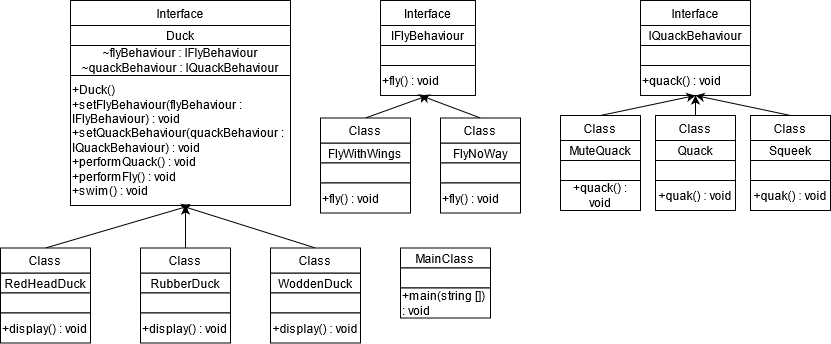

The diagram above was exported from draw.io. Its source (the exported page's mxGraphModel, read from the mxfile embedded in the PNG):
<mxGraphModel dx="1958" dy="479" grid="1" gridSize="10" guides="1" tooltips="1" connect="1" arrows="1" fold="1" page="1" pageScale="1" pageWidth="850" pageHeight="1100" math="0" shadow="0">
  <root>
    <mxCell id="0" />
    <mxCell id="1" parent="0" />
    <mxCell id="euR6suMoJPXLR49hFROT-1" value="MainClass" style="rounded=0;whiteSpace=wrap;html=1;" vertex="1" parent="1">
      <mxGeometry x="200" y="262.5" width="90" height="20" as="geometry" />
    </mxCell>
    <mxCell id="euR6suMoJPXLR49hFROT-2" value="" style="rounded=0;whiteSpace=wrap;html=1;" vertex="1" parent="1">
      <mxGeometry x="200" y="282.5" width="90" height="20" as="geometry" />
    </mxCell>
    <mxCell id="euR6suMoJPXLR49hFROT-4" value="&lt;div align=&quot;left&quot;&gt;+main(string []) : void&lt;/div&gt;" style="rounded=0;whiteSpace=wrap;html=1;align=left;" vertex="1" parent="1">
      <mxGeometry x="200" y="302.5" width="90" height="30" as="geometry" />
    </mxCell>
    <mxCell id="euR6suMoJPXLR49hFROT-5" value="RedHeadDuck" style="rounded=0;whiteSpace=wrap;html=1;" vertex="1" parent="1">
      <mxGeometry x="-200" y="287.5" width="90" height="20" as="geometry" />
    </mxCell>
    <mxCell id="euR6suMoJPXLR49hFROT-6" value="" style="rounded=0;whiteSpace=wrap;html=1;" vertex="1" parent="1">
      <mxGeometry x="-200" y="307.5" width="90" height="20" as="geometry" />
    </mxCell>
    <mxCell id="euR6suMoJPXLR49hFROT-7" value="&lt;div align=&quot;left&quot;&gt;+display() : void&lt;/div&gt;" style="rounded=0;whiteSpace=wrap;html=1;align=left;" vertex="1" parent="1">
      <mxGeometry x="-200" y="327.5" width="90" height="30" as="geometry" />
    </mxCell>
    <mxCell id="euR6suMoJPXLR49hFROT-8" value="RubberDuck" style="rounded=0;whiteSpace=wrap;html=1;" vertex="1" parent="1">
      <mxGeometry x="-60" y="287.5" width="90" height="20" as="geometry" />
    </mxCell>
    <mxCell id="euR6suMoJPXLR49hFROT-9" value="" style="rounded=0;whiteSpace=wrap;html=1;" vertex="1" parent="1">
      <mxGeometry x="-60" y="307.5" width="90" height="20" as="geometry" />
    </mxCell>
    <mxCell id="euR6suMoJPXLR49hFROT-10" value="&lt;div align=&quot;left&quot;&gt;+display() : void&lt;br&gt;&lt;/div&gt;" style="rounded=0;whiteSpace=wrap;html=1;align=left;" vertex="1" parent="1">
      <mxGeometry x="-60" y="327.5" width="90" height="30" as="geometry" />
    </mxCell>
    <mxCell id="euR6suMoJPXLR49hFROT-11" value="&lt;div&gt;Duck&lt;/div&gt;" style="rounded=0;whiteSpace=wrap;html=1;" vertex="1" parent="1">
      <mxGeometry x="-130" y="40" width="220" height="20" as="geometry" />
    </mxCell>
    <mxCell id="euR6suMoJPXLR49hFROT-12" value="~flyBehaviour : IFlyBehaviour&lt;br&gt;~quackBehaviour : IQuackBehaviour" style="rounded=0;whiteSpace=wrap;html=1;" vertex="1" parent="1">
      <mxGeometry x="-130" y="60" width="220" height="30" as="geometry" />
    </mxCell>
    <mxCell id="euR6suMoJPXLR49hFROT-13" value="&lt;div align=&quot;left&quot;&gt;+Duck()&lt;br&gt;&lt;/div&gt;&lt;div align=&quot;left&quot;&gt;+setFlyBehaviour(flyBehaviour : IFlyBehaviour) : void&lt;br&gt;&lt;/div&gt;&lt;div align=&quot;left&quot;&gt;+setQuackBehaviour(quackBehaviour : IQuackBehaviour) : void&lt;br&gt;+performQuack() : void&lt;/div&gt;&lt;div align=&quot;left&quot;&gt;+performFly() : void&lt;/div&gt;&lt;div align=&quot;left&quot;&gt;+swim() : void&lt;/div&gt;" style="rounded=0;whiteSpace=wrap;html=1;align=left;" vertex="1" parent="1">
      <mxGeometry x="-130" y="90" width="220" height="130" as="geometry" />
    </mxCell>
    <mxCell id="euR6suMoJPXLR49hFROT-14" value="WoddenDuck" style="rounded=0;whiteSpace=wrap;html=1;" vertex="1" parent="1">
      <mxGeometry x="70" y="287.5" width="90" height="20" as="geometry" />
    </mxCell>
    <mxCell id="euR6suMoJPXLR49hFROT-15" value="" style="rounded=0;whiteSpace=wrap;html=1;" vertex="1" parent="1">
      <mxGeometry x="70" y="307.5" width="90" height="20" as="geometry" />
    </mxCell>
    <mxCell id="euR6suMoJPXLR49hFROT-16" value="+display() : void" style="rounded=0;whiteSpace=wrap;html=1;" vertex="1" parent="1">
      <mxGeometry x="70" y="327.5" width="90" height="30" as="geometry" />
    </mxCell>
    <mxCell id="euR6suMoJPXLR49hFROT-26" value="FlyNoWay" style="rounded=0;whiteSpace=wrap;html=1;" vertex="1" parent="1">
      <mxGeometry x="240" y="157.5" width="80" height="20" as="geometry" />
    </mxCell>
    <mxCell id="euR6suMoJPXLR49hFROT-27" value="" style="rounded=0;whiteSpace=wrap;html=1;" vertex="1" parent="1">
      <mxGeometry x="240" y="177.5" width="80" height="20" as="geometry" />
    </mxCell>
    <mxCell id="euR6suMoJPXLR49hFROT-28" value="&lt;div align=&quot;left&quot;&gt;+fly() : void&lt;/div&gt;" style="rounded=0;whiteSpace=wrap;html=1;align=left;" vertex="1" parent="1">
      <mxGeometry x="240" y="197.5" width="80" height="30" as="geometry" />
    </mxCell>
    <mxCell id="euR6suMoJPXLR49hFROT-29" value="FlyWithWings" style="rounded=0;whiteSpace=wrap;html=1;" vertex="1" parent="1">
      <mxGeometry x="120" y="157.5" width="90" height="20" as="geometry" />
    </mxCell>
    <mxCell id="euR6suMoJPXLR49hFROT-30" value="" style="rounded=0;whiteSpace=wrap;html=1;" vertex="1" parent="1">
      <mxGeometry x="120" y="177.5" width="90" height="20" as="geometry" />
    </mxCell>
    <mxCell id="euR6suMoJPXLR49hFROT-31" value="&lt;div align=&quot;left&quot;&gt;+fly() : void&lt;/div&gt;" style="rounded=0;whiteSpace=wrap;html=1;align=left;" vertex="1" parent="1">
      <mxGeometry x="120" y="197.5" width="90" height="30" as="geometry" />
    </mxCell>
    <mxCell id="euR6suMoJPXLR49hFROT-32" value="IFlyBehaviour" style="rounded=0;whiteSpace=wrap;html=1;" vertex="1" parent="1">
      <mxGeometry x="180" y="40" width="95" height="20" as="geometry" />
    </mxCell>
    <mxCell id="euR6suMoJPXLR49hFROT-33" value="" style="rounded=0;whiteSpace=wrap;html=1;" vertex="1" parent="1">
      <mxGeometry x="180" y="60" width="95" height="20" as="geometry" />
    </mxCell>
    <mxCell id="euR6suMoJPXLR49hFROT-34" value="&lt;div align=&quot;left&quot;&gt;+fly() : void&lt;/div&gt;" style="rounded=0;whiteSpace=wrap;html=1;align=left;" vertex="1" parent="1">
      <mxGeometry x="180" y="80" width="95" height="30" as="geometry" />
    </mxCell>
    <mxCell id="euR6suMoJPXLR49hFROT-35" value="IQuackBehaviour" style="rounded=0;whiteSpace=wrap;html=1;" vertex="1" parent="1">
      <mxGeometry x="440" y="40" width="110" height="20" as="geometry" />
    </mxCell>
    <mxCell id="euR6suMoJPXLR49hFROT-36" value="" style="rounded=0;whiteSpace=wrap;html=1;" vertex="1" parent="1">
      <mxGeometry x="440" y="60" width="110" height="20" as="geometry" />
    </mxCell>
    <mxCell id="euR6suMoJPXLR49hFROT-37" value="&lt;div align=&quot;left&quot;&gt;+quack() : void&lt;br&gt;&lt;/div&gt;" style="rounded=0;whiteSpace=wrap;html=1;align=left;" vertex="1" parent="1">
      <mxGeometry x="440" y="80" width="110" height="30" as="geometry" />
    </mxCell>
    <mxCell id="euR6suMoJPXLR49hFROT-45" value="MuteQuack" style="rounded=0;whiteSpace=wrap;html=1;" vertex="1" parent="1">
      <mxGeometry x="360" y="155" width="80" height="20" as="geometry" />
    </mxCell>
    <mxCell id="euR6suMoJPXLR49hFROT-46" value="" style="rounded=0;whiteSpace=wrap;html=1;" vertex="1" parent="1">
      <mxGeometry x="360" y="175" width="80" height="20" as="geometry" />
    </mxCell>
    <mxCell id="euR6suMoJPXLR49hFROT-47" value="+quack() : void" style="rounded=0;whiteSpace=wrap;html=1;" vertex="1" parent="1">
      <mxGeometry x="360" y="195" width="80" height="30" as="geometry" />
    </mxCell>
    <mxCell id="euR6suMoJPXLR49hFROT-48" value="Quack" style="rounded=0;whiteSpace=wrap;html=1;" vertex="1" parent="1">
      <mxGeometry x="455" y="155" width="80" height="20" as="geometry" />
    </mxCell>
    <mxCell id="euR6suMoJPXLR49hFROT-49" value="" style="rounded=0;whiteSpace=wrap;html=1;" vertex="1" parent="1">
      <mxGeometry x="455" y="175" width="80" height="20" as="geometry" />
    </mxCell>
    <mxCell id="euR6suMoJPXLR49hFROT-50" value="+quak() : void" style="rounded=0;whiteSpace=wrap;html=1;" vertex="1" parent="1">
      <mxGeometry x="455" y="195" width="80" height="30" as="geometry" />
    </mxCell>
    <mxCell id="euR6suMoJPXLR49hFROT-51" value="Squeek" style="rounded=0;whiteSpace=wrap;html=1;" vertex="1" parent="1">
      <mxGeometry x="550" y="155" width="80" height="20" as="geometry" />
    </mxCell>
    <mxCell id="euR6suMoJPXLR49hFROT-52" value="" style="rounded=0;whiteSpace=wrap;html=1;" vertex="1" parent="1">
      <mxGeometry x="550" y="175" width="80" height="20" as="geometry" />
    </mxCell>
    <mxCell id="euR6suMoJPXLR49hFROT-53" value="+quak() : void" style="rounded=0;whiteSpace=wrap;html=1;" vertex="1" parent="1">
      <mxGeometry x="550" y="195" width="80" height="30" as="geometry" />
    </mxCell>
    <mxCell id="euR6suMoJPXLR49hFROT-56" value="Class" style="rounded=0;whiteSpace=wrap;html=1;" vertex="1" parent="1">
      <mxGeometry x="-200" y="262.5" width="90" height="25" as="geometry" />
    </mxCell>
    <mxCell id="euR6suMoJPXLR49hFROT-57" value="Class" style="rounded=0;whiteSpace=wrap;html=1;" vertex="1" parent="1">
      <mxGeometry x="70" y="262.5" width="90" height="25" as="geometry" />
    </mxCell>
    <mxCell id="euR6suMoJPXLR49hFROT-59" value="Class" style="rounded=0;whiteSpace=wrap;html=1;" vertex="1" parent="1">
      <mxGeometry x="-60" y="262.5" width="90" height="25" as="geometry" />
    </mxCell>
    <mxCell id="euR6suMoJPXLR49hFROT-60" value="Interface" style="rounded=0;whiteSpace=wrap;html=1;" vertex="1" parent="1">
      <mxGeometry x="-130" y="15" width="220" height="25" as="geometry" />
    </mxCell>
    <mxCell id="euR6suMoJPXLR49hFROT-65" value="" style="endArrow=classic;html=1;exitX=0.5;exitY=0;exitDx=0;exitDy=0;entryX=0.5;entryY=1;entryDx=0;entryDy=0;" edge="1" parent="1" source="euR6suMoJPXLR49hFROT-57" target="euR6suMoJPXLR49hFROT-13">
      <mxGeometry width="50" height="50" relative="1" as="geometry">
        <mxPoint x="40" y="270" as="sourcePoint" />
        <mxPoint x="90" y="220" as="targetPoint" />
      </mxGeometry>
    </mxCell>
    <mxCell id="euR6suMoJPXLR49hFROT-66" value="" style="endArrow=classic;html=1;exitX=0.5;exitY=0;exitDx=0;exitDy=0;" edge="1" parent="1" source="euR6suMoJPXLR49hFROT-59">
      <mxGeometry width="50" height="50" relative="1" as="geometry">
        <mxPoint x="40" y="270" as="sourcePoint" />
        <mxPoint x="-15" y="220" as="targetPoint" />
      </mxGeometry>
    </mxCell>
    <mxCell id="euR6suMoJPXLR49hFROT-67" value="" style="endArrow=classic;html=1;exitX=0.5;exitY=0;exitDx=0;exitDy=0;" edge="1" parent="1" source="euR6suMoJPXLR49hFROT-56">
      <mxGeometry width="50" height="50" relative="1" as="geometry">
        <mxPoint x="-60" y="270" as="sourcePoint" />
        <mxPoint x="-10" y="220" as="targetPoint" />
      </mxGeometry>
    </mxCell>
    <mxCell id="euR6suMoJPXLR49hFROT-68" value="Interface" style="rounded=0;whiteSpace=wrap;html=1;" vertex="1" parent="1">
      <mxGeometry x="180" y="15" width="95" height="25" as="geometry" />
    </mxCell>
    <mxCell id="euR6suMoJPXLR49hFROT-69" value="Interface" style="rounded=0;whiteSpace=wrap;html=1;" vertex="1" parent="1">
      <mxGeometry x="440" y="15" width="110" height="25" as="geometry" />
    </mxCell>
    <mxCell id="euR6suMoJPXLR49hFROT-70" value="Class" style="rounded=0;whiteSpace=wrap;html=1;" vertex="1" parent="1">
      <mxGeometry x="120" y="132.5" width="90" height="25" as="geometry" />
    </mxCell>
    <mxCell id="euR6suMoJPXLR49hFROT-72" value="Class" style="rounded=0;whiteSpace=wrap;html=1;" vertex="1" parent="1">
      <mxGeometry x="360" y="130" width="80" height="25" as="geometry" />
    </mxCell>
    <mxCell id="euR6suMoJPXLR49hFROT-73" value="Class" style="rounded=0;whiteSpace=wrap;html=1;" vertex="1" parent="1">
      <mxGeometry x="240" y="132.5" width="80" height="25" as="geometry" />
    </mxCell>
    <mxCell id="euR6suMoJPXLR49hFROT-74" value="Class" style="rounded=0;whiteSpace=wrap;html=1;" vertex="1" parent="1">
      <mxGeometry x="455" y="130" width="80" height="25" as="geometry" />
    </mxCell>
    <mxCell id="euR6suMoJPXLR49hFROT-75" value="Class" style="rounded=0;whiteSpace=wrap;html=1;" vertex="1" parent="1">
      <mxGeometry x="550" y="130" width="80" height="25" as="geometry" />
    </mxCell>
    <mxCell id="euR6suMoJPXLR49hFROT-77" value="" style="endArrow=classic;html=1;exitX=0.5;exitY=0;exitDx=0;exitDy=0;entryX=0.5;entryY=1;entryDx=0;entryDy=0;" edge="1" parent="1" source="euR6suMoJPXLR49hFROT-70" target="euR6suMoJPXLR49hFROT-34">
      <mxGeometry width="50" height="50" relative="1" as="geometry">
        <mxPoint x="290" y="240" as="sourcePoint" />
        <mxPoint x="340" y="190" as="targetPoint" />
      </mxGeometry>
    </mxCell>
    <mxCell id="euR6suMoJPXLR49hFROT-78" value="" style="endArrow=classic;html=1;exitX=0.5;exitY=0;exitDx=0;exitDy=0;" edge="1" parent="1" source="euR6suMoJPXLR49hFROT-73">
      <mxGeometry width="50" height="50" relative="1" as="geometry">
        <mxPoint x="290" y="240" as="sourcePoint" />
        <mxPoint x="220" y="110" as="targetPoint" />
      </mxGeometry>
    </mxCell>
    <mxCell id="euR6suMoJPXLR49hFROT-85" value="" style="endArrow=classic;html=1;entryX=0.5;entryY=1;entryDx=0;entryDy=0;exitX=0.5;exitY=0;exitDx=0;exitDy=0;" edge="1" parent="1" source="euR6suMoJPXLR49hFROT-72" target="euR6suMoJPXLR49hFROT-37">
      <mxGeometry width="50" height="50" relative="1" as="geometry">
        <mxPoint x="290" y="210" as="sourcePoint" />
        <mxPoint x="340" y="160" as="targetPoint" />
      </mxGeometry>
    </mxCell>
    <mxCell id="euR6suMoJPXLR49hFROT-86" value="" style="endArrow=classic;html=1;entryX=0.5;entryY=1;entryDx=0;entryDy=0;exitX=0.5;exitY=0;exitDx=0;exitDy=0;" edge="1" parent="1" source="euR6suMoJPXLR49hFROT-74" target="euR6suMoJPXLR49hFROT-37">
      <mxGeometry width="50" height="50" relative="1" as="geometry">
        <mxPoint x="290" y="210" as="sourcePoint" />
        <mxPoint x="340" y="160" as="targetPoint" />
      </mxGeometry>
    </mxCell>
    <mxCell id="euR6suMoJPXLR49hFROT-87" value="" style="endArrow=classic;html=1;exitX=0.5;exitY=0;exitDx=0;exitDy=0;entryX=0.5;entryY=1;entryDx=0;entryDy=0;" edge="1" parent="1" source="euR6suMoJPXLR49hFROT-75" target="euR6suMoJPXLR49hFROT-37">
      <mxGeometry width="50" height="50" relative="1" as="geometry">
        <mxPoint x="290" y="210" as="sourcePoint" />
        <mxPoint x="340" y="160" as="targetPoint" />
      </mxGeometry>
    </mxCell>
  </root>
</mxGraphModel>